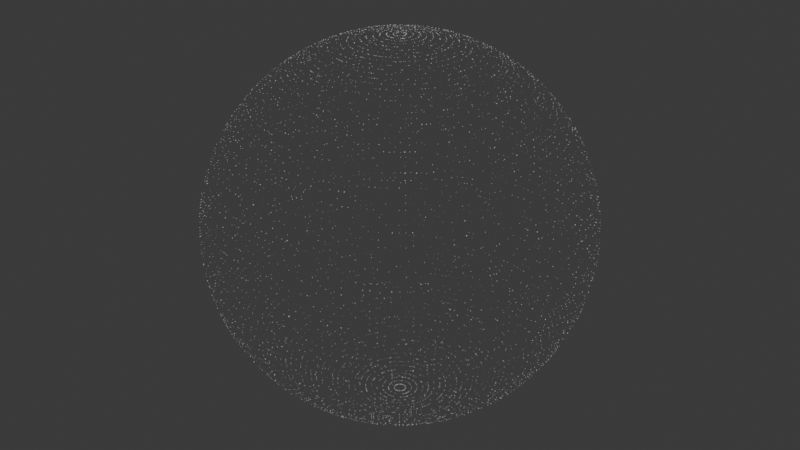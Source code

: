 # Source: skysphere.blend  (saved by Blender 4.1.24; exported with 4.5.12 LTS)
import bpy
from mathutils import Matrix  # noqa: F401  (used for matrix-valued properties, if any)

bpy.ops.wm.read_factory_settings(use_empty=True)
scene = bpy.context.scene
scene.name = 'Scene'

# ---- collections
col_collection = bpy.data.collections.new('Collection'); scene.collection.children.link(col_collection)

# ---- materials (node trees are filled in below, after node groups)
mat_material = bpy.data.materials.new('Material')
mat_material.alpha_threshold = 0.0
mat_material.use_transparent_shadow = False
mat_material.roughness = 0.5
mat_material.line_color = (0.0, 0.0, 0.0, 1.0)

# ---- node groups
ng_geometry_nodes = bpy.data.node_groups.new('Geometry Nodes', 'GeometryNodeTree')
_s = ng_geometry_nodes.interface.new_socket(name='Geometry', in_out='OUTPUT', socket_type='NodeSocketGeometry')
_s = ng_geometry_nodes.interface.new_socket(name='Geometry', in_out='INPUT', socket_type='NodeSocketGeometry')
ng_geometry_nodes.is_modifier = True
_N = ng_geometry_nodes.nodes; _L = ng_geometry_nodes.links
n0 = _N.new('NodeGroupInput'); n0.name = 'Group Input'; n0.location = (-340, 0)
n1 = _N.new('NodeGroupOutput'); n1.name = 'Group Output'; n1.location = (498, -33)
n2 = _N.new('GeometryNodeMeshUVSphere'); n2.name = 'UV Sphere'; n2.location = (-464, -108)
n2.inputs[0].default_value = 200
n2.inputs[1].default_value = 100
n2.inputs[2].default_value = 600.0
n3 = _N.new('GeometryNodeInstanceOnPoints'); n3.name = 'Instance on Points'; n3.location = (137, -124)
n4 = _N.new('FunctionNodeRandomValue'); n4.name = 'Random Value'; n4.location = (-173, -331)
n4.data_type = 'BOOLEAN'
n4.inputs[6].default_value = 0.3125
n5 = _N.new('GeometryNodeMeshCube'); n5.name = 'Cube'; n5.location = (-124, 171)
n5.inputs[0].default_value = (2.0, 2.0, 2.0)
n6 = _N.new('GeometryNodeRealizeInstances'); n6.name = 'Realize Instances'; n6.location = (324, -131)
n7 = _N.new('FunctionNodeRandomValue'); n7.name = 'Random Value.001'; n7.location = (30, -455)
n7.data_type = 'FLOAT_VECTOR'
_L.new(n2.outputs[0], n3.inputs[0])
_L.new(n4.outputs[3], n3.inputs[1])
_L.new(n5.outputs[0], n3.inputs[2])
_L.new(n3.outputs[0], n6.inputs[0])
_L.new(n6.outputs[0], n1.inputs[0])
_L.new(n7.outputs[0], n3.inputs[6])
n1.is_active_output = True

# ---- material node trees
mat_material.use_nodes = True; mat_material.node_tree.nodes.clear()
_N = mat_material.node_tree.nodes; _L = mat_material.node_tree.links
n0 = _N.new('ShaderNodeOutputMaterial'); n0.name = 'Material Output'; n0.location = (300, 300)
n1 = _N.new('ShaderNodeBsdfPrincipled'); n1.name = 'Principled BSDF'; n1.location = (10, 300)
n1.inputs[3].default_value = 1.45
_L.new(n1.outputs[0], n0.inputs[0])
n0.is_active_output = True

# ---- world
world_world = bpy.data.worlds.new('World'); scene.world = world_world
world_world.use_nodes = True; world_world.node_tree.nodes.clear()
_N = world_world.node_tree.nodes; _L = world_world.node_tree.links
n0 = _N.new('ShaderNodeOutputWorld'); n0.name = 'World Output'; n0.location = (300, 300)
n1 = _N.new('ShaderNodeBackground'); n1.name = 'Background'; n1.location = (10, 300)
n1.inputs[0].default_value = (0.05088, 0.05088, 0.05088, 1.0)
_L.new(n1.outputs[0], n0.inputs[0])
n0.is_active_output = True
world_world.color = (0.05088, 0.05088, 0.05088)
world_world.use_sun_shadow = False
world_world.sun_shadow_jitter_overblur = 0.0

# ---- meshes
me_cube = bpy.data.meshes.new('Cube')
me_cube.from_pydata([(1.0, 1.0, 1.0), (1.0, 1.0, -1.0), (1.0, -1.0, 1.0), (1.0, -1.0, -1.0), (-1.0, 1.0, 1.0), (-1.0, 1.0, -1.0), (-1.0, -1.0, 1.0), (-1.0, -1.0, -1.0)], [], [(4, 2, 0), (2, 7, 3), (6, 5, 7), (1, 7, 5), (0, 3, 1), (4, 1, 5), (4, 6, 2), (2, 6, 7), (6, 4, 5), (1, 3, 7), (0, 2, 3), (4, 0, 1)])
_uv = me_cube.uv_layers.new(name='UVMap')
_uv.uv.foreach_set('vector', [0.875, 0.5, 0.625, 0.75, 0.625, 0.5, 0.625, 0.75, 0.375, 1.0, 0.375, 0.75, 0.625, 0.0, 0.375, 0.25, 0.375, 0.0, 0.375, 0.5, 0.125, 0.75, 0.125, 0.5, 0.625, 0.5, 0.375, 0.75, 0.375, 0.5, 0.625, 0.25, 0.375, 0.5, 0.375, 0.25, 0.875, 0.5, 0.875, 0.75, 0.625, 0.75, 0.625, 0.75, 0.625, 1.0, 0.375, 1.0, 0.625, 0.0, 0.625, 0.25, 0.375, 0.25, 0.375, 0.5, 0.375, 0.75, 0.125, 0.75, 0.625, 0.5, 0.625, 0.75, 0.375, 0.75, 0.625, 0.25, 0.625, 0.5, 0.375, 0.5])
me_cube.materials.append(mat_material)
me_cube.use_mirror_vertex_groups = False
me_cube.update()

# ---- objects
ob_cube = bpy.data.objects.new('Cube', me_cube)

# ---- transforms, parenting, visibility, modifiers, constraints
ob_cube.location = (0.0, 0.0, 0.0)
ob_cube.lock_rotations_4d = False
ob_cube.empty_display_type = 'ARROWS'
ob_cube.lineart.crease_threshold = 0.0
_m = ob_cube.modifiers.new('GeometryNodes', 'NODES')
_m.node_group = ng_geometry_nodes
_m.open_manage_panel = True

# ---- collection membership
col_collection.objects.link(ob_cube)

# ---- scene / render settings (as saved in the file)
scene.frame_start = 1; scene.frame_end = 250; scene.frame_set(1)
scene.render.engine = 'BLENDER_EEVEE_NEXT'
scene.cycles.sampling_pattern = 'TABULATED_SOBOL'
scene.eevee.ray_tracing_options.trace_max_roughness = 0.0
bpy.context.view_layer.update()

# ---- added for rendering (the .blend has no active camera and no usable light): camera, sun
cam_auto = bpy.data.cameras.new('AutoCamera')
cam_auto.lens = 50.0
cam_auto.sensor_width = 36.0
cam_auto.clip_end = 33777.6
ob_auto_camera = bpy.data.objects.new('AutoCamera', cam_auto)
scene.collection.objects.link(ob_auto_camera)
ob_auto_camera.location = (1924.81, -2309.43, 1539.73)
ob_auto_camera.rotation_euler = (1.09748, -7.21219e-08, 0.694738)
scene.camera = ob_auto_camera
light_auto_sun = bpy.data.lights.new('AutoSun', 'SUN')
light_auto_sun.energy = 3.0
light_auto_sun.angle = 0.0523599
ob_auto_sun = bpy.data.objects.new('AutoSun', light_auto_sun)
scene.collection.objects.link(ob_auto_sun)
ob_auto_sun.rotation_euler = (0.872665, 0.174533, 0.523599)
bpy.context.view_layer.update()
